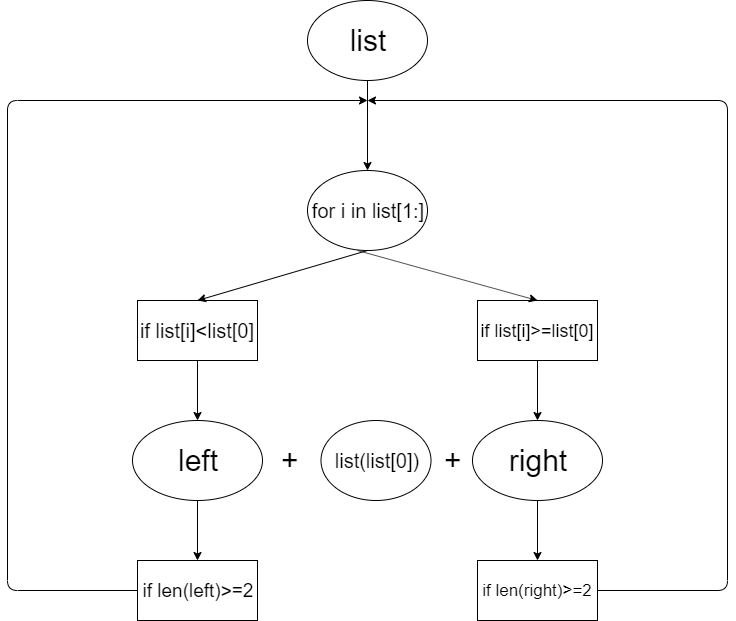

The diagram above was exported from draw.io. Its source (the exported page's mxGraphModel, read from the mxfile embedded in the PNG):
<mxGraphModel dx="1408" dy="748" grid="1" gridSize="10" guides="1" tooltips="1" connect="1" arrows="1" fold="1" page="1" pageScale="1" pageWidth="827" pageHeight="1169" math="0" shadow="0">
  <root>
    <mxCell id="0" />
    <mxCell id="1" parent="0" />
    <mxCell id="Prdm85HlOG-ntMQBvmi5-1" value="&lt;font style=&quot;font-size: 20px&quot;&gt;if list[i]&amp;lt;list[0]&lt;/font&gt;" style="rounded=0;whiteSpace=wrap;html=1;" vertex="1" parent="1">
      <mxGeometry x="170" y="360" width="120" height="60" as="geometry" />
    </mxCell>
    <mxCell id="Prdm85HlOG-ntMQBvmi5-2" value="&lt;font style=&quot;font-size: 30px&quot;&gt;list&lt;/font&gt;" style="ellipse;whiteSpace=wrap;html=1;" vertex="1" parent="1">
      <mxGeometry x="340" y="60" width="120" height="80" as="geometry" />
    </mxCell>
    <mxCell id="Prdm85HlOG-ntMQBvmi5-3" value="&lt;font style=&quot;font-size: 20px&quot;&gt;for i in list[1:]&lt;/font&gt;" style="ellipse;whiteSpace=wrap;html=1;" vertex="1" parent="1">
      <mxGeometry x="340" y="230" width="120" height="80" as="geometry" />
    </mxCell>
    <mxCell id="Prdm85HlOG-ntMQBvmi5-4" value="&lt;font style=&quot;font-size: 30px&quot;&gt;left&lt;/font&gt;" style="ellipse;whiteSpace=wrap;html=1;" vertex="1" parent="1">
      <mxGeometry x="165" y="480" width="130" height="80" as="geometry" />
    </mxCell>
    <mxCell id="Prdm85HlOG-ntMQBvmi5-5" value="&lt;font style=&quot;font-size: 18px&quot;&gt;if list[i]&amp;gt;=list[0]&lt;/font&gt;" style="rounded=0;whiteSpace=wrap;html=1;" vertex="1" parent="1">
      <mxGeometry x="510" y="360" width="120" height="60" as="geometry" />
    </mxCell>
    <mxCell id="Prdm85HlOG-ntMQBvmi5-6" value="&lt;font style=&quot;font-size: 30px&quot;&gt;right&lt;/font&gt;" style="ellipse;whiteSpace=wrap;html=1;" vertex="1" parent="1">
      <mxGeometry x="505" y="480" width="130" height="80" as="geometry" />
    </mxCell>
    <mxCell id="Prdm85HlOG-ntMQBvmi5-8" value="&lt;font style=&quot;font-size: 19px&quot;&gt;if len(left)&amp;gt;=2&lt;/font&gt;" style="rounded=0;whiteSpace=wrap;html=1;" vertex="1" parent="1">
      <mxGeometry x="170" y="620" width="120" height="60" as="geometry" />
    </mxCell>
    <mxCell id="Prdm85HlOG-ntMQBvmi5-9" value="&lt;font style=&quot;font-size: 17px&quot;&gt;if len(right)&amp;gt;=2&lt;/font&gt;" style="rounded=0;whiteSpace=wrap;html=1;" vertex="1" parent="1">
      <mxGeometry x="510" y="620" width="120" height="60" as="geometry" />
    </mxCell>
    <mxCell id="Prdm85HlOG-ntMQBvmi5-15" value="" style="endArrow=classic;html=1;entryX=0.5;entryY=0;entryDx=0;entryDy=0;exitX=0.5;exitY=1;exitDx=0;exitDy=0;" edge="1" parent="1" source="Prdm85HlOG-ntMQBvmi5-2" target="Prdm85HlOG-ntMQBvmi5-3">
      <mxGeometry width="50" height="50" relative="1" as="geometry">
        <mxPoint x="450" y="180" as="sourcePoint" />
        <mxPoint x="410" y="459" as="targetPoint" />
      </mxGeometry>
    </mxCell>
    <mxCell id="Prdm85HlOG-ntMQBvmi5-16" value="" style="endArrow=classic;html=1;entryX=0.5;entryY=0;entryDx=0;entryDy=0;exitX=0.5;exitY=1;exitDx=0;exitDy=0;" edge="1" parent="1" source="Prdm85HlOG-ntMQBvmi5-3" target="Prdm85HlOG-ntMQBvmi5-1">
      <mxGeometry width="50" height="50" relative="1" as="geometry">
        <mxPoint x="170" y="890" as="sourcePoint" />
        <mxPoint x="220" y="840" as="targetPoint" />
      </mxGeometry>
    </mxCell>
    <mxCell id="Prdm85HlOG-ntMQBvmi5-17" value="" style="endArrow=classic;html=1;entryX=0.5;entryY=0;entryDx=0;entryDy=0;" edge="1" parent="1" target="Prdm85HlOG-ntMQBvmi5-5">
      <mxGeometry width="50" height="50" relative="1" as="geometry">
        <mxPoint x="390" y="310" as="sourcePoint" />
        <mxPoint x="220" y="840" as="targetPoint" />
      </mxGeometry>
    </mxCell>
    <mxCell id="Prdm85HlOG-ntMQBvmi5-18" value="" style="endArrow=classic;html=1;exitX=0.5;exitY=1;exitDx=0;exitDy=0;" edge="1" parent="1" source="Prdm85HlOG-ntMQBvmi5-1" target="Prdm85HlOG-ntMQBvmi5-4">
      <mxGeometry width="50" height="50" relative="1" as="geometry">
        <mxPoint x="240" y="430" as="sourcePoint" />
        <mxPoint x="220" y="840" as="targetPoint" />
      </mxGeometry>
    </mxCell>
    <mxCell id="Prdm85HlOG-ntMQBvmi5-20" value="" style="endArrow=classic;html=1;exitX=0.5;exitY=1;exitDx=0;exitDy=0;entryX=0.5;entryY=0;entryDx=0;entryDy=0;" edge="1" parent="1" source="Prdm85HlOG-ntMQBvmi5-5" target="Prdm85HlOG-ntMQBvmi5-6">
      <mxGeometry width="50" height="50" relative="1" as="geometry">
        <mxPoint x="570" y="430" as="sourcePoint" />
        <mxPoint x="620" y="380" as="targetPoint" />
      </mxGeometry>
    </mxCell>
    <mxCell id="Prdm85HlOG-ntMQBvmi5-21" value="" style="endArrow=classic;html=1;exitX=0.5;exitY=1;exitDx=0;exitDy=0;entryX=0.5;entryY=0;entryDx=0;entryDy=0;" edge="1" parent="1" source="Prdm85HlOG-ntMQBvmi5-4" target="Prdm85HlOG-ntMQBvmi5-8">
      <mxGeometry width="50" height="50" relative="1" as="geometry">
        <mxPoint x="270" y="560" as="sourcePoint" />
        <mxPoint x="320" y="510" as="targetPoint" />
        <Array as="points" />
      </mxGeometry>
    </mxCell>
    <mxCell id="Prdm85HlOG-ntMQBvmi5-22" value="" style="endArrow=classic;html=1;exitX=0.5;exitY=1;exitDx=0;exitDy=0;entryX=0.5;entryY=0;entryDx=0;entryDy=0;" edge="1" parent="1" source="Prdm85HlOG-ntMQBvmi5-6" target="Prdm85HlOG-ntMQBvmi5-9">
      <mxGeometry width="50" height="50" relative="1" as="geometry">
        <mxPoint x="570" y="570" as="sourcePoint" />
        <mxPoint x="570" y="610" as="targetPoint" />
      </mxGeometry>
    </mxCell>
    <mxCell id="Prdm85HlOG-ntMQBvmi5-28" value="" style="endArrow=classic;html=1;exitX=0;exitY=0.5;exitDx=0;exitDy=0;" edge="1" parent="1" source="Prdm85HlOG-ntMQBvmi5-8">
      <mxGeometry width="50" height="50" relative="1" as="geometry">
        <mxPoint x="230" y="830" as="sourcePoint" />
        <mxPoint x="400" y="160" as="targetPoint" />
        <Array as="points">
          <mxPoint x="40" y="650" />
          <mxPoint x="40" y="160" />
        </Array>
      </mxGeometry>
    </mxCell>
    <mxCell id="Prdm85HlOG-ntMQBvmi5-29" value="" style="endArrow=classic;html=1;exitX=1;exitY=0.5;exitDx=0;exitDy=0;" edge="1" parent="1" source="Prdm85HlOG-ntMQBvmi5-9">
      <mxGeometry width="50" height="50" relative="1" as="geometry">
        <mxPoint x="680" y="600" as="sourcePoint" />
        <mxPoint x="400" y="160" as="targetPoint" />
        <Array as="points">
          <mxPoint x="760" y="650" />
          <mxPoint x="760" y="160" />
        </Array>
      </mxGeometry>
    </mxCell>
    <mxCell id="Prdm85HlOG-ntMQBvmi5-33" value="&lt;font style=&quot;font-size: 30px&quot;&gt;+&lt;/font&gt;" style="text;html=1;resizable=0;points=[];autosize=1;align=left;verticalAlign=top;spacingTop=-4;" vertex="1" parent="1">
      <mxGeometry x="311.5" y="500" width="30" height="20" as="geometry" />
    </mxCell>
    <mxCell id="Prdm85HlOG-ntMQBvmi5-34" value="&lt;font style=&quot;font-size: 30px&quot;&gt;+&lt;/font&gt;" style="text;html=1;resizable=0;points=[];autosize=1;align=left;verticalAlign=top;spacingTop=-4;" vertex="1" parent="1">
      <mxGeometry x="475" y="500" width="30" height="20" as="geometry" />
    </mxCell>
    <mxCell id="Prdm85HlOG-ntMQBvmi5-35" value="&lt;font style=&quot;font-size: 20px&quot;&gt;list(list[0])&lt;/font&gt;" style="ellipse;whiteSpace=wrap;html=1;" vertex="1" parent="1">
      <mxGeometry x="353.5" y="480" width="110" height="80" as="geometry" />
    </mxCell>
  </root>
</mxGraphModel>